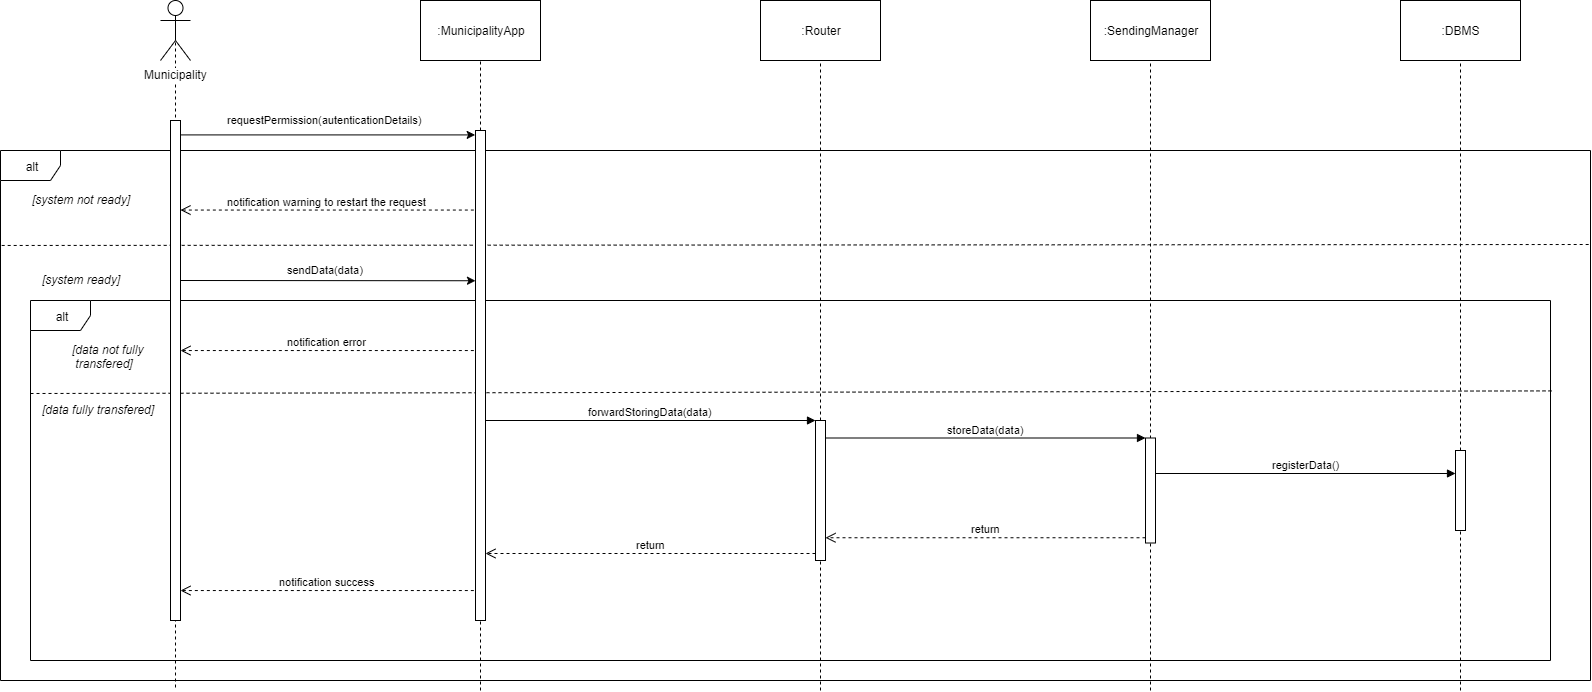

The diagram above was exported from draw.io. Its source (the exported page's mxGraphModel, read from the mxfile embedded in the PNG):
<mxGraphModel dx="2890" dy="830" grid="1" gridSize="10" guides="1" tooltips="1" connect="1" arrows="1" fold="1" page="1" pageScale="1" pageWidth="1100" pageHeight="850" background="#ffffff" math="0" shadow="0">
  <root>
    <mxCell id="0" />
    <mxCell id="1" parent="0" />
    <mxCell id="BtGqbNw1KPDJ3mM9VVvx-1" value="alt" style="shape=umlFrame;whiteSpace=wrap;html=1;" parent="1" vertex="1">
      <mxGeometry x="-60" y="200" width="1590" height="530" as="geometry" />
    </mxCell>
    <mxCell id="BtGqbNw1KPDJ3mM9VVvx-7" value="alt" style="shape=umlFrame;whiteSpace=wrap;html=1;" parent="1" vertex="1">
      <mxGeometry x="-30" y="350" width="1520" height="360" as="geometry" />
    </mxCell>
    <mxCell id="BtGqbNw1KPDJ3mM9VVvx-10" value="" style="endArrow=none;dashed=1;html=1;entryX=1.001;entryY=0.215;entryDx=0;entryDy=0;entryPerimeter=0;" parent="1" edge="1">
      <mxGeometry width="50" height="50" relative="1" as="geometry">
        <mxPoint x="-30" y="443" as="sourcePoint" />
        <mxPoint x="1491.5199999999995" y="440.4000000000001" as="targetPoint" />
      </mxGeometry>
    </mxCell>
    <mxCell id="BtGqbNw1KPDJ3mM9VVvx-3" value="" style="endArrow=none;dashed=1;html=1;exitX=0.002;exitY=0.289;exitDx=0;exitDy=0;exitPerimeter=0;" parent="1" edge="1">
      <mxGeometry width="50" height="50" relative="1" as="geometry">
        <mxPoint x="-58.820000000000164" y="294.97" as="sourcePoint" />
        <mxPoint x="1530" y="294" as="targetPoint" />
      </mxGeometry>
    </mxCell>
    <mxCell id="uaqM2ry2-1LAeEPNjQeV-23" value="" style="endArrow=none;dashed=1;html=1;exitX=0.5;exitY=0.5;exitDx=0;exitDy=0;exitPerimeter=0;" parent="1" edge="1">
      <mxGeometry width="50" height="50" relative="1" as="geometry">
        <mxPoint x="115.00000000000011" y="80" as="sourcePoint" />
        <mxPoint x="115" y="740" as="targetPoint" />
      </mxGeometry>
    </mxCell>
    <mxCell id="uaqM2ry2-1LAeEPNjQeV-19" value="" style="html=1;points=[];perimeter=orthogonalPerimeter;" parent="1" vertex="1">
      <mxGeometry x="110" y="170" width="10" height="500" as="geometry" />
    </mxCell>
    <mxCell id="uaqM2ry2-1LAeEPNjQeV-1" value="Municipality" style="shape=umlActor;verticalLabelPosition=bottom;labelBackgroundColor=#ffffff;verticalAlign=top;html=1;" parent="1" vertex="1">
      <mxGeometry x="100" y="50" width="30" height="60" as="geometry" />
    </mxCell>
    <mxCell id="uaqM2ry2-1LAeEPNjQeV-3" value=":MunicipalityApp" style="rounded=0;whiteSpace=wrap;html=1;" parent="1" vertex="1">
      <mxGeometry x="360" y="50" width="120" height="60" as="geometry" />
    </mxCell>
    <mxCell id="uaqM2ry2-1LAeEPNjQeV-4" value="" style="endArrow=none;dashed=1;html=1;" parent="1" source="uaqM2ry2-1LAeEPNjQeV-20" target="uaqM2ry2-1LAeEPNjQeV-3" edge="1">
      <mxGeometry width="50" height="50" relative="1" as="geometry">
        <mxPoint x="420" y="440" as="sourcePoint" />
        <mxPoint x="450" y="200" as="targetPoint" />
      </mxGeometry>
    </mxCell>
    <mxCell id="uaqM2ry2-1LAeEPNjQeV-7" value="" style="endArrow=classic;html=1;entryX=-0.034;entryY=0.009;entryDx=0;entryDy=0;entryPerimeter=0;" parent="1" source="uaqM2ry2-1LAeEPNjQeV-19" target="uaqM2ry2-1LAeEPNjQeV-20" edge="1">
      <mxGeometry width="50" height="50" relative="1" as="geometry">
        <mxPoint x="120" y="181" as="sourcePoint" />
        <mxPoint x="410" y="183" as="targetPoint" />
      </mxGeometry>
    </mxCell>
    <mxCell id="uaqM2ry2-1LAeEPNjQeV-8" value="&lt;font style=&quot;font-size: 11px&quot;&gt;requestPermission(autenticationDetails)&lt;/font&gt;" style="text;html=1;resizable=0;points=[];autosize=1;align=left;verticalAlign=top;spacingTop=-4;" parent="1" vertex="1">
      <mxGeometry x="165" y="160" width="210" height="20" as="geometry" />
    </mxCell>
    <mxCell id="uaqM2ry2-1LAeEPNjQeV-10" value="notification warning to restart the request" style="html=1;verticalAlign=bottom;endArrow=open;dashed=1;endSize=8;exitX=-0.166;exitY=0.535;exitDx=0;exitDy=0;exitPerimeter=0;" parent="1" edge="1">
      <mxGeometry relative="1" as="geometry">
        <mxPoint x="413.34000000000015" y="259.55000000000007" as="sourcePoint" />
        <mxPoint x="120.00000000000011" y="259.55000000000007" as="targetPoint" />
      </mxGeometry>
    </mxCell>
    <mxCell id="uaqM2ry2-1LAeEPNjQeV-20" value="" style="html=1;points=[];perimeter=orthogonalPerimeter;" parent="1" vertex="1">
      <mxGeometry x="415" y="180" width="10" height="490" as="geometry" />
    </mxCell>
    <mxCell id="uaqM2ry2-1LAeEPNjQeV-21" value="" style="endArrow=none;dashed=1;html=1;" parent="1" target="uaqM2ry2-1LAeEPNjQeV-20" edge="1">
      <mxGeometry width="50" height="50" relative="1" as="geometry">
        <mxPoint x="420" y="740" as="sourcePoint" />
        <mxPoint x="420" y="110" as="targetPoint" />
      </mxGeometry>
    </mxCell>
    <mxCell id="BtGqbNw1KPDJ3mM9VVvx-2" value="&lt;i&gt;[system not ready]&lt;/i&gt;" style="text;html=1;resizable=0;points=[];autosize=1;align=left;verticalAlign=top;spacingTop=-4;" parent="1" vertex="1">
      <mxGeometry x="-30" y="240" width="110" height="20" as="geometry" />
    </mxCell>
    <mxCell id="BtGqbNw1KPDJ3mM9VVvx-4" value="&lt;i&gt;[system ready]&lt;/i&gt;" style="text;html=1;resizable=0;points=[];autosize=1;align=left;verticalAlign=top;spacingTop=-4;" parent="1" vertex="1">
      <mxGeometry x="-20" y="320" width="90" height="20" as="geometry" />
    </mxCell>
    <mxCell id="BtGqbNw1KPDJ3mM9VVvx-5" value="" style="endArrow=classic;html=1;entryX=-0.002;entryY=0.515;entryDx=0;entryDy=0;entryPerimeter=0;" parent="1" edge="1">
      <mxGeometry width="50" height="50" relative="1" as="geometry">
        <mxPoint x="120" y="330" as="sourcePoint" />
        <mxPoint x="414.98" y="330.25" as="targetPoint" />
      </mxGeometry>
    </mxCell>
    <mxCell id="BtGqbNw1KPDJ3mM9VVvx-6" value="&lt;font style=&quot;font-size: 11px&quot;&gt;sendData(data)&lt;/font&gt;" style="text;html=1;resizable=0;points=[];autosize=1;align=left;verticalAlign=top;spacingTop=-4;" parent="1" vertex="1">
      <mxGeometry x="225" y="310" width="90" height="20" as="geometry" />
    </mxCell>
    <mxCell id="BtGqbNw1KPDJ3mM9VVvx-8" value="&lt;i&gt;[data not fully&lt;br&gt;&amp;nbsp;transfered]&lt;/i&gt;" style="text;html=1;resizable=0;points=[];autosize=1;align=left;verticalAlign=top;spacingTop=-4;" parent="1" vertex="1">
      <mxGeometry x="10" y="390" width="90" height="30" as="geometry" />
    </mxCell>
    <mxCell id="BtGqbNw1KPDJ3mM9VVvx-9" value="notification error" style="html=1;verticalAlign=bottom;endArrow=open;dashed=1;endSize=8;exitX=-0.166;exitY=0.535;exitDx=0;exitDy=0;exitPerimeter=0;" parent="1" edge="1">
      <mxGeometry relative="1" as="geometry">
        <mxPoint x="413.34000000000015" y="400.05000000000007" as="sourcePoint" />
        <mxPoint x="120" y="400.05000000000007" as="targetPoint" />
      </mxGeometry>
    </mxCell>
    <mxCell id="BtGqbNw1KPDJ3mM9VVvx-11" value="&lt;i&gt;[data fully transfered]&lt;/i&gt;" style="text;html=1;resizable=0;points=[];autosize=1;align=left;verticalAlign=top;spacingTop=-4;" parent="1" vertex="1">
      <mxGeometry x="-20" y="450" width="130" height="20" as="geometry" />
    </mxCell>
    <mxCell id="BtGqbNw1KPDJ3mM9VVvx-12" value="notification success" style="html=1;verticalAlign=bottom;endArrow=open;dashed=1;endSize=8;exitX=-0.166;exitY=0.535;exitDx=0;exitDy=0;exitPerimeter=0;" parent="1" edge="1">
      <mxGeometry relative="1" as="geometry">
        <mxPoint x="413.34000000000015" y="640.0500000000001" as="sourcePoint" />
        <mxPoint x="120" y="640.0500000000001" as="targetPoint" />
      </mxGeometry>
    </mxCell>
    <mxCell id="WZzWaYOumgT6zQlGPZvN-1" value=":Router" style="rounded=0;whiteSpace=wrap;html=1;" vertex="1" parent="1">
      <mxGeometry x="700" y="50" width="120" height="60" as="geometry" />
    </mxCell>
    <mxCell id="WZzWaYOumgT6zQlGPZvN-2" value=":SendingManager" style="rounded=0;whiteSpace=wrap;html=1;" vertex="1" parent="1">
      <mxGeometry x="1030" y="50" width="120" height="60" as="geometry" />
    </mxCell>
    <mxCell id="WZzWaYOumgT6zQlGPZvN-3" value=":DBMS" style="rounded=0;whiteSpace=wrap;html=1;" vertex="1" parent="1">
      <mxGeometry x="1340" y="50" width="120" height="60" as="geometry" />
    </mxCell>
    <mxCell id="WZzWaYOumgT6zQlGPZvN-4" value="" style="endArrow=none;dashed=1;html=1;" edge="1" parent="1" source="WZzWaYOumgT6zQlGPZvN-7" target="WZzWaYOumgT6zQlGPZvN-1">
      <mxGeometry width="50" height="50" relative="1" as="geometry">
        <mxPoint x="760" y="948.5333251953125" as="sourcePoint" />
        <mxPoint x="759.5" y="125" as="targetPoint" />
      </mxGeometry>
    </mxCell>
    <mxCell id="WZzWaYOumgT6zQlGPZvN-5" value="" style="endArrow=none;dashed=1;html=1;" edge="1" parent="1" target="WZzWaYOumgT6zQlGPZvN-2">
      <mxGeometry width="50" height="50" relative="1" as="geometry">
        <mxPoint x="1090" y="740" as="sourcePoint" />
        <mxPoint x="440" y="130" as="targetPoint" />
      </mxGeometry>
    </mxCell>
    <mxCell id="WZzWaYOumgT6zQlGPZvN-6" value="" style="endArrow=none;dashed=1;html=1;" edge="1" parent="1" source="WZzWaYOumgT6zQlGPZvN-13" target="WZzWaYOumgT6zQlGPZvN-3">
      <mxGeometry width="50" height="50" relative="1" as="geometry">
        <mxPoint x="1400" y="1007.7332763671875" as="sourcePoint" />
        <mxPoint x="450" y="140" as="targetPoint" />
      </mxGeometry>
    </mxCell>
    <mxCell id="WZzWaYOumgT6zQlGPZvN-8" value="forwardStoringData(data)" style="html=1;verticalAlign=bottom;endArrow=block;entryX=0;entryY=0;" edge="1" target="WZzWaYOumgT6zQlGPZvN-7" parent="1" source="uaqM2ry2-1LAeEPNjQeV-20">
      <mxGeometry relative="1" as="geometry">
        <mxPoint x="685" y="370" as="sourcePoint" />
      </mxGeometry>
    </mxCell>
    <mxCell id="WZzWaYOumgT6zQlGPZvN-9" value="return" style="html=1;verticalAlign=bottom;endArrow=open;dashed=1;endSize=8;exitX=0;exitY=0.95;" edge="1" source="WZzWaYOumgT6zQlGPZvN-7" parent="1" target="uaqM2ry2-1LAeEPNjQeV-20">
      <mxGeometry relative="1" as="geometry">
        <mxPoint x="685" y="446" as="targetPoint" />
      </mxGeometry>
    </mxCell>
    <mxCell id="WZzWaYOumgT6zQlGPZvN-10" value="" style="html=1;points=[];perimeter=orthogonalPerimeter;" vertex="1" parent="1">
      <mxGeometry x="1085" y="487.5" width="10" height="105" as="geometry" />
    </mxCell>
    <mxCell id="WZzWaYOumgT6zQlGPZvN-11" value="storeData(data)" style="html=1;verticalAlign=bottom;endArrow=block;entryX=0;entryY=0;" edge="1" target="WZzWaYOumgT6zQlGPZvN-10" parent="1" source="WZzWaYOumgT6zQlGPZvN-7">
      <mxGeometry relative="1" as="geometry">
        <mxPoint x="1015" y="385" as="sourcePoint" />
      </mxGeometry>
    </mxCell>
    <mxCell id="WZzWaYOumgT6zQlGPZvN-12" value="return" style="html=1;verticalAlign=bottom;endArrow=open;dashed=1;endSize=8;exitX=0;exitY=0.95;" edge="1" source="WZzWaYOumgT6zQlGPZvN-10" parent="1" target="WZzWaYOumgT6zQlGPZvN-7">
      <mxGeometry relative="1" as="geometry">
        <mxPoint x="1015" y="461" as="targetPoint" />
      </mxGeometry>
    </mxCell>
    <mxCell id="WZzWaYOumgT6zQlGPZvN-14" value="registerData()" style="html=1;verticalAlign=bottom;endArrow=block;entryX=0;entryY=0;" edge="1" parent="1">
      <mxGeometry relative="1" as="geometry">
        <mxPoint x="1095" y="523" as="sourcePoint" />
        <mxPoint x="1395" y="523" as="targetPoint" />
      </mxGeometry>
    </mxCell>
    <mxCell id="WZzWaYOumgT6zQlGPZvN-7" value="" style="html=1;points=[];perimeter=orthogonalPerimeter;" vertex="1" parent="1">
      <mxGeometry x="755" y="470" width="10" height="140" as="geometry" />
    </mxCell>
    <mxCell id="WZzWaYOumgT6zQlGPZvN-16" value="" style="endArrow=none;dashed=1;html=1;" edge="1" parent="1" target="WZzWaYOumgT6zQlGPZvN-7">
      <mxGeometry width="50" height="50" relative="1" as="geometry">
        <mxPoint x="760" y="740" as="sourcePoint" />
        <mxPoint x="760" y="110" as="targetPoint" />
      </mxGeometry>
    </mxCell>
    <mxCell id="WZzWaYOumgT6zQlGPZvN-13" value="" style="html=1;points=[];perimeter=orthogonalPerimeter;" vertex="1" parent="1">
      <mxGeometry x="1395" y="500" width="10" height="80" as="geometry" />
    </mxCell>
    <mxCell id="WZzWaYOumgT6zQlGPZvN-17" value="" style="endArrow=none;dashed=1;html=1;" edge="1" parent="1" target="WZzWaYOumgT6zQlGPZvN-13">
      <mxGeometry width="50" height="50" relative="1" as="geometry">
        <mxPoint x="1400" y="740" as="sourcePoint" />
        <mxPoint x="1400" y="110" as="targetPoint" />
      </mxGeometry>
    </mxCell>
  </root>
</mxGraphModel>